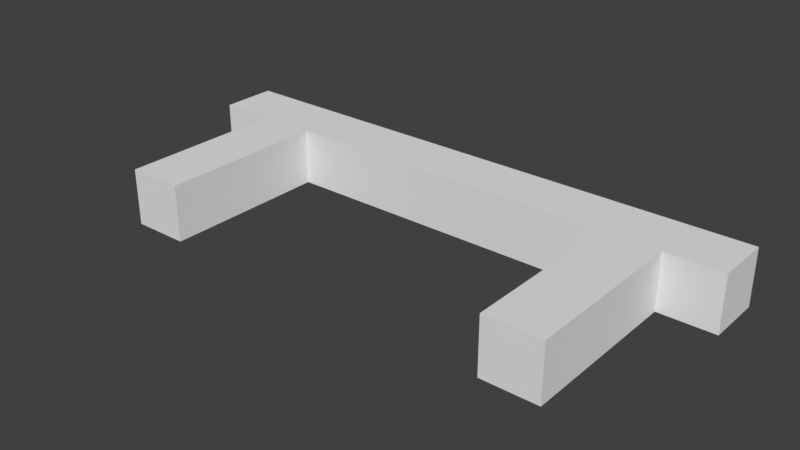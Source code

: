 # Source: Fence.blend  (saved by Blender 2.78.0; exported with 4.5.12 LTS)
import bpy
from mathutils import Matrix  # noqa: F401  (used for matrix-valued properties, if any)

bpy.ops.wm.read_factory_settings(use_empty=True)
scene = bpy.context.scene
scene.name = 'Scene'

# ---- collections
col_collection_1 = bpy.data.collections.new('Collection 1'); scene.collection.children.link(col_collection_1)

# ---- world
world_world = bpy.data.worlds.new('World'); scene.world = world_world
world_world.color = (0.05088, 0.05088, 0.05088)
world_world.use_sun_shadow = False
world_world.sun_shadow_jitter_overblur = 0.0
world_world.cycles.sampling_method = 'MANUAL'

# ---- meshes
me_fence = bpy.data.meshes.new('Fence')
me_fence.from_pydata([(0.3, 0.0, 0.5), (0.3, 0.3, 0.5), (0.3, 2.98e-08, 0.4), (0.3, 0.3, 0.4), (0.4, 0.0, 0.5), (0.4, 0.3, 0.5), (0.4, 2.98e-08, 0.4), (0.4, 0.3, 0.4), (-0.4, 0.0, 0.5), (-0.4, 0.3, 0.5), (-0.4, 2.98e-08, 0.4), (-0.4, 0.3, 0.4), (-0.3, 0.0, 0.5), (-0.3, 0.3, 0.5), (-0.3, 2.98e-08, 0.4), (-0.3, 0.3, 0.4), (0.3, 0.4, 0.5), (0.3, 0.4, 0.4), (0.4, 0.4, 0.4), (0.4, 0.4, 0.5), (-0.4, 0.4, 0.5), (-0.4, 0.4, 0.4), (-0.3, 0.4, 0.4), (-0.3, 0.4, 0.5), (-0.5, 0.3, 0.5), (-0.5, 0.3, 0.4), (-0.5, 0.4, 0.5), (-0.5, 0.4, 0.4), (0.5, 0.3, 0.4), (0.5, 0.3, 0.5), (0.5, 0.4, 0.4), (0.5, 0.4, 0.5)], [], [(1, 3, 2, 0), (3, 7, 6, 2), (7, 5, 4, 6), (5, 1, 0, 4), (0, 2, 6, 4), (11, 9, 24, 25), (9, 11, 10, 8), (11, 15, 14, 10), (15, 13, 12, 14), (13, 9, 8, 12), (8, 10, 14, 12), (7, 3, 17, 18), (19, 18, 17, 16), (23, 22, 21, 20), (9, 13, 23, 20), (18, 19, 31, 30), (15, 11, 21, 22), (1, 5, 19, 16), (3, 15, 22, 17), (17, 22, 23, 16), (16, 23, 13, 1), (1, 13, 15, 3), (25, 24, 26, 27), (21, 11, 25, 27), (9, 20, 26, 24), (20, 21, 27, 26), (29, 28, 30, 31), (19, 5, 29, 31), (7, 18, 30, 28), (5, 7, 28, 29)])
me_fence.use_remesh_preserve_volume = False
me_fence.use_remesh_preserve_attributes = False
me_fence.use_mirror_vertex_groups = False
me_fence.update()

# ---- objects
ob_fence = bpy.data.objects.new('Fence', me_fence)

# ---- transforms, parenting, visibility, modifiers, constraints
ob_fence.location = (0.0, 0.0, 0.0)
ob_fence.lineart.crease_threshold = 0.0

# ---- collection membership
col_collection_1.objects.link(ob_fence)

# ---- scene / render settings (as saved in the file)
scene.frame_start = 1; scene.frame_end = 250; scene.frame_set(1)
scene.render.engine = 'CYCLES'
scene.render.resolution_percentage = 50
scene.render.dither_intensity = 0.0
scene.render.film_transparent = True
scene.render.use_motion_blur = True
scene.render.motion_blur_shutter = 0.25
scene.cycles.use_denoising = False
scene.cycles.samples = 128
scene.cycles.sampling_pattern = 'TABULATED_SOBOL'
scene.cycles.light_sampling_threshold = 0.0
scene.cycles.use_adaptive_sampling = False
scene.cycles.use_light_tree = False
scene.cycles.blur_glossy = 0.0
scene.cycles.sample_clamp_indirect = 0.0
scene.view_settings.view_transform = 'Standard'
bpy.context.view_layer.update()

# ---- added for rendering (the .blend has no active camera and no usable light): camera, sun
cam_auto = bpy.data.cameras.new('AutoCamera')
cam_auto.lens = 50.0
cam_auto.sensor_width = 36.0
cam_auto.clip_end = 1000.0
ob_auto_camera = bpy.data.objects.new('AutoCamera', cam_auto)
scene.collection.objects.link(ob_auto_camera)
ob_auto_camera.location = (1.00078, -1.00094, 1.25063)
ob_auto_camera.rotation_euler = (1.09748, -7.21219e-08, 0.694738)
scene.camera = ob_auto_camera
light_auto_sun = bpy.data.lights.new('AutoSun', 'SUN')
light_auto_sun.energy = 3.0
light_auto_sun.angle = 0.0523599
ob_auto_sun = bpy.data.objects.new('AutoSun', light_auto_sun)
scene.collection.objects.link(ob_auto_sun)
ob_auto_sun.rotation_euler = (0.872665, 0.174533, 0.523599)
bpy.context.view_layer.update()

